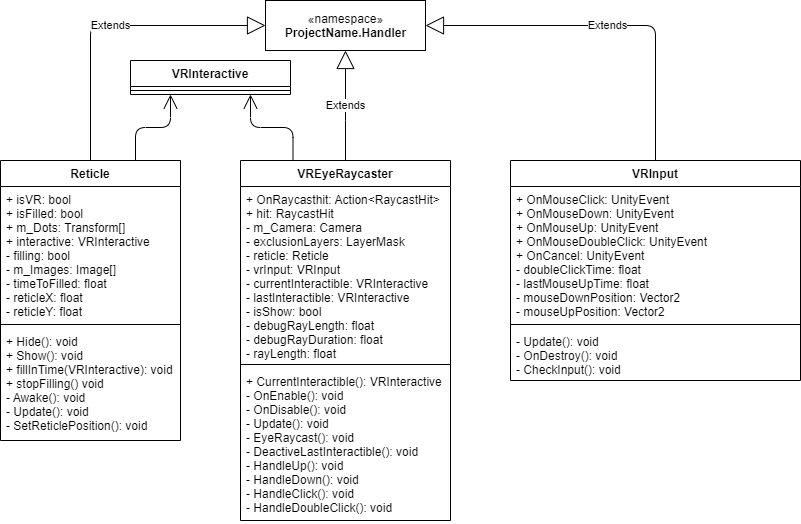

The diagram above was exported from draw.io. Its source (the exported page's mxGraphModel, read from the mxfile embedded in the PNG):
<mxGraphModel dx="1422" dy="762" grid="1" gridSize="10" guides="1" tooltips="1" connect="1" arrows="1" fold="1" page="1" pageScale="1" pageWidth="850" pageHeight="1100" math="0" shadow="0">
  <root>
    <mxCell id="drHA9qd-R60Lea6abS43-0" />
    <mxCell id="drHA9qd-R60Lea6abS43-1" parent="drHA9qd-R60Lea6abS43-0" />
    <mxCell id="gKdmmahD3vrrdk1yXZ9I-0" value="VRInput" style="swimlane;fontStyle=1;align=center;verticalAlign=top;childLayout=stackLayout;horizontal=1;startSize=26;horizontalStack=0;resizeParent=1;resizeParentMax=0;resizeLast=0;collapsible=1;marginBottom=0;" parent="drHA9qd-R60Lea6abS43-1" vertex="1">
      <mxGeometry x="535" y="190" width="290" height="220" as="geometry" />
    </mxCell>
    <mxCell id="gKdmmahD3vrrdk1yXZ9I-1" value="+ OnMouseClick: UnityEvent&#10;+ OnMouseDown: UnityEvent&#10;+ OnMouseUp: UnityEvent&#10;+ OnMouseDoubleClick: UnityEvent&#10;+ OnCancel: UnityEvent&#10;- doubleClickTime: float&#10;- lastMouseUpTime: float&#10;- mouseDownPosition: Vector2&#10;- mouseUpPosition: Vector2" style="text;strokeColor=none;fillColor=none;align=left;verticalAlign=top;spacingLeft=4;spacingRight=4;overflow=hidden;rotatable=0;points=[[0,0.5],[1,0.5]];portConstraint=eastwest;" parent="gKdmmahD3vrrdk1yXZ9I-0" vertex="1">
      <mxGeometry y="26" width="290" height="134" as="geometry" />
    </mxCell>
    <mxCell id="gKdmmahD3vrrdk1yXZ9I-2" value="" style="line;strokeWidth=1;fillColor=none;align=left;verticalAlign=middle;spacingTop=-1;spacingLeft=3;spacingRight=3;rotatable=0;labelPosition=right;points=[];portConstraint=eastwest;" parent="gKdmmahD3vrrdk1yXZ9I-0" vertex="1">
      <mxGeometry y="160" width="290" height="8" as="geometry" />
    </mxCell>
    <mxCell id="gKdmmahD3vrrdk1yXZ9I-3" value="- Update(): void&#10;- OnDestroy(): void&#10;- CheckInput(): void" style="text;strokeColor=none;fillColor=none;align=left;verticalAlign=top;spacingLeft=4;spacingRight=4;overflow=hidden;rotatable=0;points=[[0,0.5],[1,0.5]];portConstraint=eastwest;" parent="gKdmmahD3vrrdk1yXZ9I-0" vertex="1">
      <mxGeometry y="168" width="290" height="52" as="geometry" />
    </mxCell>
    <mxCell id="gKdmmahD3vrrdk1yXZ9I-4" value="VREyeRaycaster" style="swimlane;fontStyle=1;align=center;verticalAlign=top;childLayout=stackLayout;horizontal=1;startSize=26;horizontalStack=0;resizeParent=1;resizeParentMax=0;resizeLast=0;collapsible=1;marginBottom=0;" parent="drHA9qd-R60Lea6abS43-1" vertex="1">
      <mxGeometry x="265" y="190" width="210" height="360" as="geometry" />
    </mxCell>
    <mxCell id="gKdmmahD3vrrdk1yXZ9I-5" value="+ OnRaycasthit: Action&lt;RaycastHit&gt;&#10;+ hit: RaycastHit&#10;- m_Camera: Camera&#10;- exclusionLayers: LayerMask&#10;- reticle: Reticle&#10;- vrInput: VRInput&#10;- currentInteractible: VRInteractive&#10;- lastInteractible: VRInteractive&#10;- isShow: bool&#10;- debugRayLength: float&#10;- debugRayDuration: float&#10;- rayLength: float" style="text;strokeColor=none;fillColor=none;align=left;verticalAlign=top;spacingLeft=4;spacingRight=4;overflow=hidden;rotatable=0;points=[[0,0.5],[1,0.5]];portConstraint=eastwest;" parent="gKdmmahD3vrrdk1yXZ9I-4" vertex="1">
      <mxGeometry y="26" width="210" height="174" as="geometry" />
    </mxCell>
    <mxCell id="gKdmmahD3vrrdk1yXZ9I-6" value="" style="line;strokeWidth=1;fillColor=none;align=left;verticalAlign=middle;spacingTop=-1;spacingLeft=3;spacingRight=3;rotatable=0;labelPosition=right;points=[];portConstraint=eastwest;" parent="gKdmmahD3vrrdk1yXZ9I-4" vertex="1">
      <mxGeometry y="200" width="210" height="8" as="geometry" />
    </mxCell>
    <mxCell id="gKdmmahD3vrrdk1yXZ9I-7" value="+ CurrentInteractible(): VRInteractive&#10;- OnEnable(): void&#10;- OnDisable(): void&#10;- Update(): void&#10;- EyeRaycast(): void&#10;- DeactiveLastInteractible(): void&#10;- HandleUp(): void&#10;- HandleDown(): void&#10;- HandleClick(): void&#10;- HandleDoubleClick(): void" style="text;strokeColor=none;fillColor=none;align=left;verticalAlign=top;spacingLeft=4;spacingRight=4;overflow=hidden;rotatable=0;points=[[0,0.5],[1,0.5]];portConstraint=eastwest;" parent="gKdmmahD3vrrdk1yXZ9I-4" vertex="1">
      <mxGeometry y="208" width="210" height="152" as="geometry" />
    </mxCell>
    <mxCell id="gKdmmahD3vrrdk1yXZ9I-8" value="Reticle" style="swimlane;fontStyle=1;align=center;verticalAlign=top;childLayout=stackLayout;horizontal=1;startSize=26;horizontalStack=0;resizeParent=1;resizeParentMax=0;resizeLast=0;collapsible=1;marginBottom=0;" parent="drHA9qd-R60Lea6abS43-1" vertex="1">
      <mxGeometry x="25" y="190" width="180" height="280" as="geometry" />
    </mxCell>
    <mxCell id="gKdmmahD3vrrdk1yXZ9I-9" value="+ isVR: bool&#10;+ isFilled: bool&#10;+ m_Dots: Transform[]&#10;+ interactive: VRInteractive&#10;- filling: bool&#10;- m_Images: Image[]&#10;- timeToFilled: float&#10;- reticleX: float&#10;- reticleY: float" style="text;strokeColor=none;fillColor=none;align=left;verticalAlign=top;spacingLeft=4;spacingRight=4;overflow=hidden;rotatable=0;points=[[0,0.5],[1,0.5]];portConstraint=eastwest;" parent="gKdmmahD3vrrdk1yXZ9I-8" vertex="1">
      <mxGeometry y="26" width="180" height="134" as="geometry" />
    </mxCell>
    <mxCell id="gKdmmahD3vrrdk1yXZ9I-10" value="" style="line;strokeWidth=1;fillColor=none;align=left;verticalAlign=middle;spacingTop=-1;spacingLeft=3;spacingRight=3;rotatable=0;labelPosition=right;points=[];portConstraint=eastwest;" parent="gKdmmahD3vrrdk1yXZ9I-8" vertex="1">
      <mxGeometry y="160" width="180" height="8" as="geometry" />
    </mxCell>
    <mxCell id="gKdmmahD3vrrdk1yXZ9I-11" value="+ Hide(): void&#10;+ Show(): void&#10;+ fillInTime(VRInteractive): void&#10;+ stopFilling() void&#10;- Awake(): void&#10;- Update(): void&#10;- SetReticlePosition(): void" style="text;strokeColor=none;fillColor=none;align=left;verticalAlign=top;spacingLeft=4;spacingRight=4;overflow=hidden;rotatable=0;points=[[0,0.5],[1,0.5]];portConstraint=eastwest;" parent="gKdmmahD3vrrdk1yXZ9I-8" vertex="1">
      <mxGeometry y="168" width="180" height="112" as="geometry" />
    </mxCell>
    <mxCell id="kIj0hX4A6wyd0SHb49JU-0" value="VRInteractive" style="swimlane;fontStyle=1;align=center;verticalAlign=top;childLayout=stackLayout;horizontal=1;startSize=26;horizontalStack=0;resizeParent=1;resizeParentMax=0;resizeLast=0;collapsible=1;marginBottom=0;" parent="drHA9qd-R60Lea6abS43-1" vertex="1">
      <mxGeometry x="155" y="90" width="160" height="34" as="geometry" />
    </mxCell>
    <mxCell id="kIj0hX4A6wyd0SHb49JU-1" value="" style="line;strokeWidth=1;fillColor=none;align=left;verticalAlign=middle;spacingTop=-1;spacingLeft=3;spacingRight=3;rotatable=0;labelPosition=right;points=[];portConstraint=eastwest;" parent="kIj0hX4A6wyd0SHb49JU-0" vertex="1">
      <mxGeometry y="26" width="160" height="8" as="geometry" />
    </mxCell>
    <mxCell id="J9Y3-MWc3xEyAyzBNhXz-0" value="«namespace»&lt;br&gt;&lt;b&gt;ProjectName.Handler&lt;/b&gt;" style="html=1;rounded=0;shadow=0;glass=0;sketch=0;" parent="drHA9qd-R60Lea6abS43-1" vertex="1">
      <mxGeometry x="290" y="30" width="160" height="50" as="geometry" />
    </mxCell>
    <mxCell id="aPw2uB-vXZKChiblKcVv-0" value="Extends" style="endArrow=block;endSize=16;endFill=0;html=1;edgeStyle=orthogonalEdgeStyle;exitX=0.5;exitY=0;exitDx=0;exitDy=0;entryX=0;entryY=0.5;entryDx=0;entryDy=0;" parent="drHA9qd-R60Lea6abS43-1" source="gKdmmahD3vrrdk1yXZ9I-8" target="J9Y3-MWc3xEyAyzBNhXz-0" edge="1">
      <mxGeometry width="160" relative="1" as="geometry">
        <mxPoint x="235" y="190" as="sourcePoint" />
        <mxPoint x="280" y="65" as="targetPoint" />
        <Array as="points">
          <mxPoint x="115" y="55" />
        </Array>
      </mxGeometry>
    </mxCell>
    <mxCell id="aPw2uB-vXZKChiblKcVv-1" value="Extends" style="endArrow=block;endSize=16;endFill=0;html=1;edgeStyle=orthogonalEdgeStyle;exitX=0.5;exitY=0;exitDx=0;exitDy=0;entryX=0.5;entryY=1;entryDx=0;entryDy=0;" parent="drHA9qd-R60Lea6abS43-1" source="gKdmmahD3vrrdk1yXZ9I-4" target="J9Y3-MWc3xEyAyzBNhXz-0" edge="1">
      <mxGeometry width="160" relative="1" as="geometry">
        <mxPoint x="245" y="200" as="sourcePoint" />
        <mxPoint x="290" y="75" as="targetPoint" />
        <Array as="points">
          <mxPoint x="370" y="140" />
          <mxPoint x="370" y="140" />
        </Array>
      </mxGeometry>
    </mxCell>
    <mxCell id="aPw2uB-vXZKChiblKcVv-2" value="Extends" style="endArrow=block;endSize=16;endFill=0;html=1;edgeStyle=orthogonalEdgeStyle;exitX=0.5;exitY=0;exitDx=0;exitDy=0;entryX=1;entryY=0.5;entryDx=0;entryDy=0;" parent="drHA9qd-R60Lea6abS43-1" source="gKdmmahD3vrrdk1yXZ9I-0" target="J9Y3-MWc3xEyAyzBNhXz-0" edge="1">
      <mxGeometry width="160" relative="1" as="geometry">
        <mxPoint x="255" y="210" as="sourcePoint" />
        <mxPoint x="300" y="85" as="targetPoint" />
        <Array as="points">
          <mxPoint x="680" y="55" />
        </Array>
      </mxGeometry>
    </mxCell>
    <mxCell id="xEGWkEm5l5b2rey1ULZ0-0" value="" style="endArrow=open;endFill=1;endSize=12;html=1;edgeStyle=orthogonalEdgeStyle;exitX=0.75;exitY=0;exitDx=0;exitDy=0;entryX=0.25;entryY=1;entryDx=0;entryDy=0;" parent="drHA9qd-R60Lea6abS43-1" source="gKdmmahD3vrrdk1yXZ9I-8" target="kIj0hX4A6wyd0SHb49JU-0" edge="1">
      <mxGeometry width="160" relative="1" as="geometry">
        <mxPoint x="-55" y="150" as="sourcePoint" />
        <mxPoint x="105" y="150" as="targetPoint" />
      </mxGeometry>
    </mxCell>
    <mxCell id="xEGWkEm5l5b2rey1ULZ0-1" value="" style="endArrow=open;endFill=1;endSize=12;html=1;edgeStyle=orthogonalEdgeStyle;exitX=0.25;exitY=0;exitDx=0;exitDy=0;entryX=0.75;entryY=1;entryDx=0;entryDy=0;" parent="drHA9qd-R60Lea6abS43-1" source="gKdmmahD3vrrdk1yXZ9I-4" target="kIj0hX4A6wyd0SHb49JU-0" edge="1">
      <mxGeometry width="160" relative="1" as="geometry">
        <mxPoint x="170" y="200" as="sourcePoint" />
        <mxPoint x="205" y="134" as="targetPoint" />
      </mxGeometry>
    </mxCell>
  </root>
</mxGraphModel>